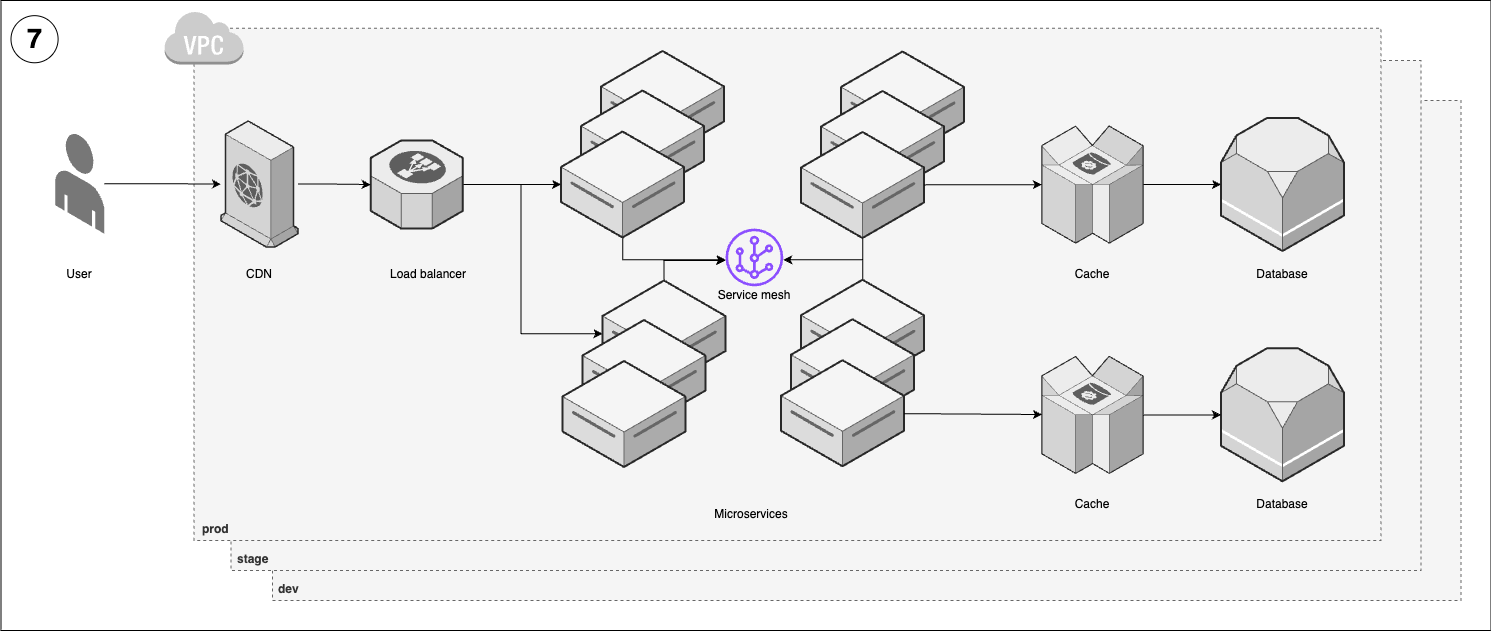

The diagram above was exported from draw.io. Its source (the exported page's mxGraphModel, read from the mxfile embedded in the PNG):
<mxGraphModel dx="5736" dy="980" grid="1" gridSize="10" guides="1" tooltips="1" connect="1" arrows="1" fold="1" page="1" pageScale="1" pageWidth="850" pageHeight="1100" math="0" shadow="0">
  <root>
    <mxCell id="0" />
    <mxCell id="1" parent="0" />
    <mxCell id="ZxzjjC5gdZ-cjDVPfvcw-270" value="" style="rounded=0;whiteSpace=wrap;html=1;fillColor=none;" parent="1" vertex="1">
      <mxGeometry x="41.5" y="2800" width="1490" height="630" as="geometry" />
    </mxCell>
    <mxCell id="ZxzjjC5gdZ-cjDVPfvcw-271" value="&lt;b&gt;dev&lt;/b&gt;" style="rounded=0;whiteSpace=wrap;html=1;dashed=1;fillColor=#f5f5f5;fontColor=#333333;strokeColor=#666666;align=left;verticalAlign=bottom;spacingLeft=4;spacingBottom=2;" parent="1" vertex="1">
      <mxGeometry x="312.99" y="2900" width="1188.51" height="500" as="geometry" />
    </mxCell>
    <mxCell id="ZxzjjC5gdZ-cjDVPfvcw-272" value="&lt;b&gt;stage&lt;/b&gt;" style="rounded=0;whiteSpace=wrap;html=1;dashed=1;fillColor=#f5f5f5;fontColor=#333333;strokeColor=#666666;align=left;verticalAlign=bottom;spacingLeft=4;spacingBottom=2;" parent="1" vertex="1">
      <mxGeometry x="271.5" y="2860" width="1190" height="510" as="geometry" />
    </mxCell>
    <mxCell id="ZxzjjC5gdZ-cjDVPfvcw-273" value="&lt;b&gt;prod&lt;/b&gt;" style="rounded=0;whiteSpace=wrap;html=1;dashed=1;fillColor=#f5f5f5;fontColor=#333333;strokeColor=#666666;align=left;verticalAlign=bottom;spacingLeft=6;spacingBottom=2;" parent="1" vertex="1">
      <mxGeometry x="234.5" y="2827.73" width="1187" height="512.27" as="geometry" />
    </mxCell>
    <mxCell id="ZxzjjC5gdZ-cjDVPfvcw-274" value="&lt;div style=&quot;font-size: 8px;&quot;&gt;&lt;/div&gt;" style="verticalLabelPosition=middle;html=1;verticalAlign=top;strokeWidth=1;align=center;outlineConnect=0;dashed=0;outlineConnect=0;shape=mxgraph.aws3d.dataServer;strokeColor=#666666;aspect=fixed;fillColor=#f5f5f5;labelPosition=center;fontStyle=1;fontSize=33;fontColor=#333333;" parent="1" vertex="1">
      <mxGeometry x="641.5" y="2850.5" width="123" height="106" as="geometry" />
    </mxCell>
    <mxCell id="ZxzjjC5gdZ-cjDVPfvcw-275" value="&lt;div style=&quot;font-size: 8px;&quot;&gt;&lt;/div&gt;" style="verticalLabelPosition=middle;html=1;verticalAlign=top;strokeWidth=1;align=center;outlineConnect=0;dashed=0;outlineConnect=0;shape=mxgraph.aws3d.dataServer;strokeColor=#666666;aspect=fixed;fillColor=#f5f5f5;labelPosition=center;fontStyle=1;fontSize=33;fontColor=#333333;" parent="1" vertex="1">
      <mxGeometry x="621.5" y="2890" width="123" height="106" as="geometry" />
    </mxCell>
    <mxCell id="ZxzjjC5gdZ-cjDVPfvcw-276" value="7" style="ellipse;whiteSpace=wrap;html=1;aspect=fixed;fontSize=27;fontStyle=1;spacing=2;spacingLeft=2;spacingTop=1;" parent="1" vertex="1">
      <mxGeometry x="51.5" y="2815.1622715672756" width="47.103155911446066" height="47.103155911446066" as="geometry" />
    </mxCell>
    <mxCell id="ZxzjjC5gdZ-cjDVPfvcw-277" style="edgeStyle=orthogonalEdgeStyle;rounded=0;orthogonalLoop=1;jettySize=auto;html=1;" parent="1" source="ZxzjjC5gdZ-cjDVPfvcw-278" target="ZxzjjC5gdZ-cjDVPfvcw-290" edge="1">
      <mxGeometry relative="1" as="geometry" />
    </mxCell>
    <mxCell id="ZxzjjC5gdZ-cjDVPfvcw-278" value="" style="verticalLabelPosition=bottom;html=1;verticalAlign=top;strokeWidth=1;align=center;outlineConnect=0;dashed=0;outlineConnect=0;shape=mxgraph.aws3d.end_user;strokeColor=none;fillColor=#777777;aspect=fixed;" parent="1" vertex="1">
      <mxGeometry x="95.75" y="2932.77" width="49" height="100.46" as="geometry" />
    </mxCell>
    <mxCell id="ZxzjjC5gdZ-cjDVPfvcw-320" style="edgeStyle=orthogonalEdgeStyle;rounded=0;orthogonalLoop=1;jettySize=auto;html=1;" parent="1" source="ZxzjjC5gdZ-cjDVPfvcw-280" target="ZxzjjC5gdZ-cjDVPfvcw-319" edge="1">
      <mxGeometry relative="1" as="geometry">
        <Array as="points">
          <mxPoint x="663" y="3059" />
        </Array>
      </mxGeometry>
    </mxCell>
    <mxCell id="ZxzjjC5gdZ-cjDVPfvcw-280" value="&lt;div style=&quot;font-size: 8px;&quot;&gt;&lt;/div&gt;" style="verticalLabelPosition=middle;html=1;verticalAlign=top;strokeWidth=1;align=center;outlineConnect=0;dashed=0;outlineConnect=0;shape=mxgraph.aws3d.dataServer;strokeColor=#666666;aspect=fixed;fillColor=#f5f5f5;labelPosition=center;fontStyle=1;fontSize=33;fontColor=#333333;" parent="1" vertex="1">
      <mxGeometry x="601.5" y="2931" width="123" height="106" as="geometry" />
    </mxCell>
    <mxCell id="ZxzjjC5gdZ-cjDVPfvcw-281" value="User" style="text;html=1;align=center;verticalAlign=middle;whiteSpace=wrap;rounded=0;" parent="1" vertex="1">
      <mxGeometry x="90.25" y="3058.91" width="60" height="30" as="geometry" />
    </mxCell>
    <mxCell id="ZxzjjC5gdZ-cjDVPfvcw-282" value="Microservices" style="text;html=1;align=center;verticalAlign=middle;whiteSpace=wrap;rounded=0;" parent="1" vertex="1">
      <mxGeometry x="743.75" y="3299.2" width="95.5" height="30" as="geometry" />
    </mxCell>
    <mxCell id="ZxzjjC5gdZ-cjDVPfvcw-283" value="" style="verticalLabelPosition=bottom;html=1;verticalAlign=top;strokeWidth=1;align=center;outlineConnect=0;dashed=0;outlineConnect=0;shape=mxgraph.aws3d.rds;fillColor=#ECECEC;strokeColor=#5E5E5E;aspect=fixed;" parent="1" vertex="1">
      <mxGeometry x="1261.5" y="2917.5" width="123" height="133" as="geometry" />
    </mxCell>
    <mxCell id="ZxzjjC5gdZ-cjDVPfvcw-284" value="Database" style="text;html=1;align=center;verticalAlign=middle;whiteSpace=wrap;rounded=0;" parent="1" vertex="1">
      <mxGeometry x="1293" y="3058.91" width="60" height="30" as="geometry" />
    </mxCell>
    <mxCell id="ZxzjjC5gdZ-cjDVPfvcw-285" style="edgeStyle=orthogonalEdgeStyle;rounded=0;orthogonalLoop=1;jettySize=auto;html=1;" parent="1" source="ZxzjjC5gdZ-cjDVPfvcw-287" target="ZxzjjC5gdZ-cjDVPfvcw-280" edge="1">
      <mxGeometry relative="1" as="geometry" />
    </mxCell>
    <mxCell id="ZxzjjC5gdZ-cjDVPfvcw-286" style="edgeStyle=orthogonalEdgeStyle;rounded=0;orthogonalLoop=1;jettySize=auto;html=1;" parent="1" source="ZxzjjC5gdZ-cjDVPfvcw-287" target="ZxzjjC5gdZ-cjDVPfvcw-297" edge="1">
      <mxGeometry relative="1" as="geometry">
        <Array as="points">
          <mxPoint x="561.5" y="2984" />
          <mxPoint x="561.5" y="3133" />
        </Array>
      </mxGeometry>
    </mxCell>
    <mxCell id="ZxzjjC5gdZ-cjDVPfvcw-287" value="" style="verticalLabelPosition=bottom;html=1;verticalAlign=top;strokeWidth=1;align=center;outlineConnect=0;dashed=0;outlineConnect=0;shape=mxgraph.aws3d.elasticLoadBalancing;fillColor=#ECECEC;strokeColor=#5E5E5E;aspect=fixed;" parent="1" vertex="1">
      <mxGeometry x="411.25" y="2939.91" width="92" height="88.17" as="geometry" />
    </mxCell>
    <mxCell id="ZxzjjC5gdZ-cjDVPfvcw-288" value="Load balancer" style="text;html=1;align=center;verticalAlign=middle;whiteSpace=wrap;rounded=0;" parent="1" vertex="1">
      <mxGeometry x="421.5" y="3058.91" width="94.25" height="30" as="geometry" />
    </mxCell>
    <mxCell id="ZxzjjC5gdZ-cjDVPfvcw-289" style="edgeStyle=orthogonalEdgeStyle;rounded=0;orthogonalLoop=1;jettySize=auto;html=1;" parent="1" source="ZxzjjC5gdZ-cjDVPfvcw-290" target="ZxzjjC5gdZ-cjDVPfvcw-287" edge="1">
      <mxGeometry relative="1" as="geometry" />
    </mxCell>
    <mxCell id="ZxzjjC5gdZ-cjDVPfvcw-290" value="" style="verticalLabelPosition=bottom;html=1;verticalAlign=top;strokeWidth=1;align=center;outlineConnect=0;dashed=0;outlineConnect=0;shape=mxgraph.aws3d.cloudfront;fillColor=#ECECEC;strokeColor=#5E5E5E;aspect=fixed;" parent="1" vertex="1">
      <mxGeometry x="261.5" y="2920.5" width="77.03" height="126" as="geometry" />
    </mxCell>
    <mxCell id="ZxzjjC5gdZ-cjDVPfvcw-291" value="CDN" style="text;html=1;align=center;verticalAlign=middle;whiteSpace=wrap;rounded=0;" parent="1" vertex="1">
      <mxGeometry x="252.88999999999987" y="3058.91" width="94.25" height="30" as="geometry" />
    </mxCell>
    <mxCell id="ZxzjjC5gdZ-cjDVPfvcw-292" value="Cache" style="text;html=1;align=center;verticalAlign=middle;whiteSpace=wrap;rounded=0;" parent="1" vertex="1">
      <mxGeometry x="1102.9899999999998" y="3058.91" width="60" height="30" as="geometry" />
    </mxCell>
    <mxCell id="ZxzjjC5gdZ-cjDVPfvcw-293" style="edgeStyle=orthogonalEdgeStyle;rounded=0;orthogonalLoop=1;jettySize=auto;html=1;" parent="1" source="ZxzjjC5gdZ-cjDVPfvcw-294" target="ZxzjjC5gdZ-cjDVPfvcw-283" edge="1">
      <mxGeometry relative="1" as="geometry" />
    </mxCell>
    <mxCell id="ZxzjjC5gdZ-cjDVPfvcw-294" value="" style="verticalLabelPosition=bottom;html=1;verticalAlign=top;strokeWidth=1;align=center;outlineConnect=0;dashed=0;outlineConnect=0;shape=mxgraph.aws3d.dynamoDb;fillColor=#ECECEC;strokeColor=#5E5E5E;aspect=fixed;" parent="1" vertex="1">
      <mxGeometry x="1082.4" y="2925.5" width="101.19" height="117.08" as="geometry" />
    </mxCell>
    <mxCell id="ZxzjjC5gdZ-cjDVPfvcw-295" value="" style="outlineConnect=0;dashed=0;verticalLabelPosition=bottom;verticalAlign=top;align=center;html=1;shape=mxgraph.aws3.virtual_private_cloud;fillColor=#CCCCCC;gradientColor=none;" parent="1" vertex="1">
      <mxGeometry x="204.5" y="2810" width="79.5" height="54" as="geometry" />
    </mxCell>
    <mxCell id="ZxzjjC5gdZ-cjDVPfvcw-323" style="edgeStyle=orthogonalEdgeStyle;rounded=0;orthogonalLoop=1;jettySize=auto;html=1;" parent="1" source="ZxzjjC5gdZ-cjDVPfvcw-297" target="ZxzjjC5gdZ-cjDVPfvcw-319" edge="1">
      <mxGeometry relative="1" as="geometry">
        <Array as="points">
          <mxPoint x="705" y="3060" />
        </Array>
      </mxGeometry>
    </mxCell>
    <mxCell id="ZxzjjC5gdZ-cjDVPfvcw-297" value="&lt;div style=&quot;font-size: 8px;&quot;&gt;&lt;/div&gt;" style="verticalLabelPosition=middle;html=1;verticalAlign=top;strokeWidth=1;align=center;outlineConnect=0;dashed=0;outlineConnect=0;shape=mxgraph.aws3d.dataServer;strokeColor=#666666;aspect=fixed;fillColor=#f5f5f5;labelPosition=center;fontStyle=1;fontSize=33;fontColor=#333333;" parent="1" vertex="1">
      <mxGeometry x="643" y="3080" width="123" height="106" as="geometry" />
    </mxCell>
    <mxCell id="ZxzjjC5gdZ-cjDVPfvcw-298" value="&lt;div style=&quot;font-size: 8px;&quot;&gt;&lt;/div&gt;" style="verticalLabelPosition=middle;html=1;verticalAlign=top;strokeWidth=1;align=center;outlineConnect=0;dashed=0;outlineConnect=0;shape=mxgraph.aws3d.dataServer;strokeColor=#666666;aspect=fixed;fillColor=#f5f5f5;labelPosition=center;fontStyle=1;fontSize=33;fontColor=#333333;" parent="1" vertex="1">
      <mxGeometry x="623" y="3119.5" width="123" height="106" as="geometry" />
    </mxCell>
    <mxCell id="ZxzjjC5gdZ-cjDVPfvcw-299" value="&lt;div style=&quot;font-size: 8px;&quot;&gt;&lt;/div&gt;" style="verticalLabelPosition=middle;html=1;verticalAlign=top;strokeWidth=1;align=center;outlineConnect=0;dashed=0;outlineConnect=0;shape=mxgraph.aws3d.dataServer;strokeColor=#666666;aspect=fixed;fillColor=#f5f5f5;labelPosition=center;fontStyle=1;fontSize=33;fontColor=#333333;" parent="1" vertex="1">
      <mxGeometry x="881.5" y="2851" width="123" height="106" as="geometry" />
    </mxCell>
    <mxCell id="ZxzjjC5gdZ-cjDVPfvcw-300" value="&lt;div style=&quot;font-size: 8px;&quot;&gt;&lt;/div&gt;" style="verticalLabelPosition=middle;html=1;verticalAlign=top;strokeWidth=1;align=center;outlineConnect=0;dashed=0;outlineConnect=0;shape=mxgraph.aws3d.dataServer;strokeColor=#666666;aspect=fixed;fillColor=#f5f5f5;labelPosition=center;fontStyle=1;fontSize=33;fontColor=#333333;" parent="1" vertex="1">
      <mxGeometry x="861.5" y="2890.5" width="123" height="106" as="geometry" />
    </mxCell>
    <mxCell id="ZxzjjC5gdZ-cjDVPfvcw-325" style="edgeStyle=orthogonalEdgeStyle;rounded=0;orthogonalLoop=1;jettySize=auto;html=1;" parent="1" source="ZxzjjC5gdZ-cjDVPfvcw-303" target="ZxzjjC5gdZ-cjDVPfvcw-319" edge="1">
      <mxGeometry relative="1" as="geometry">
        <Array as="points">
          <mxPoint x="903" y="3059" />
        </Array>
      </mxGeometry>
    </mxCell>
    <mxCell id="ZxzjjC5gdZ-cjDVPfvcw-303" value="&lt;div style=&quot;font-size: 8px;&quot;&gt;&lt;/div&gt;" style="verticalLabelPosition=middle;html=1;verticalAlign=top;strokeWidth=1;align=center;outlineConnect=0;dashed=0;outlineConnect=0;shape=mxgraph.aws3d.dataServer;strokeColor=#666666;aspect=fixed;fillColor=#f5f5f5;labelPosition=center;fontStyle=1;fontSize=33;fontColor=#333333;" parent="1" vertex="1">
      <mxGeometry x="841.49" y="3079.25" width="123" height="106" as="geometry" />
    </mxCell>
    <mxCell id="ZxzjjC5gdZ-cjDVPfvcw-304" value="&lt;div style=&quot;font-size: 8px;&quot;&gt;&lt;/div&gt;" style="verticalLabelPosition=middle;html=1;verticalAlign=top;strokeWidth=1;align=center;outlineConnect=0;dashed=0;outlineConnect=0;shape=mxgraph.aws3d.dataServer;strokeColor=#666666;aspect=fixed;fillColor=#f5f5f5;labelPosition=center;fontStyle=1;fontSize=33;fontColor=#333333;" parent="1" vertex="1">
      <mxGeometry x="831.49" y="3118.75" width="123" height="106" as="geometry" />
    </mxCell>
    <mxCell id="ZxzjjC5gdZ-cjDVPfvcw-305" value="&lt;div style=&quot;font-size: 8px;&quot;&gt;&lt;/div&gt;" style="verticalLabelPosition=middle;html=1;verticalAlign=top;strokeWidth=1;align=center;outlineConnect=0;dashed=0;outlineConnect=0;shape=mxgraph.aws3d.dataServer;strokeColor=#666666;aspect=fixed;fillColor=#f5f5f5;labelPosition=center;fontStyle=1;fontSize=33;fontColor=#333333;" parent="1" vertex="1">
      <mxGeometry x="821.49" y="3159.75" width="123" height="106" as="geometry" />
    </mxCell>
    <mxCell id="ZxzjjC5gdZ-cjDVPfvcw-306" value="" style="verticalLabelPosition=bottom;html=1;verticalAlign=top;strokeWidth=1;align=center;outlineConnect=0;dashed=0;outlineConnect=0;shape=mxgraph.aws3d.rds;fillColor=#ECECEC;strokeColor=#5E5E5E;aspect=fixed;" parent="1" vertex="1">
      <mxGeometry x="1261.5" y="3147.79" width="123" height="133" as="geometry" />
    </mxCell>
    <mxCell id="ZxzjjC5gdZ-cjDVPfvcw-307" value="Database" style="text;html=1;align=center;verticalAlign=middle;whiteSpace=wrap;rounded=0;" parent="1" vertex="1">
      <mxGeometry x="1293" y="3289.2" width="60" height="30" as="geometry" />
    </mxCell>
    <mxCell id="ZxzjjC5gdZ-cjDVPfvcw-308" value="Cache" style="text;html=1;align=center;verticalAlign=middle;whiteSpace=wrap;rounded=0;" parent="1" vertex="1">
      <mxGeometry x="1102.9899999999998" y="3289.2" width="60" height="30" as="geometry" />
    </mxCell>
    <mxCell id="ZxzjjC5gdZ-cjDVPfvcw-309" style="edgeStyle=orthogonalEdgeStyle;rounded=0;orthogonalLoop=1;jettySize=auto;html=1;" parent="1" source="ZxzjjC5gdZ-cjDVPfvcw-310" target="ZxzjjC5gdZ-cjDVPfvcw-306" edge="1">
      <mxGeometry relative="1" as="geometry" />
    </mxCell>
    <mxCell id="ZxzjjC5gdZ-cjDVPfvcw-310" value="" style="verticalLabelPosition=bottom;html=1;verticalAlign=top;strokeWidth=1;align=center;outlineConnect=0;dashed=0;outlineConnect=0;shape=mxgraph.aws3d.dynamoDb;fillColor=#ECECEC;strokeColor=#5E5E5E;aspect=fixed;" parent="1" vertex="1">
      <mxGeometry x="1082.4" y="3155.79" width="101.19" height="117.08" as="geometry" />
    </mxCell>
    <mxCell id="ZxzjjC5gdZ-cjDVPfvcw-311" value="&lt;div style=&quot;font-size: 8px;&quot;&gt;&lt;/div&gt;" style="verticalLabelPosition=middle;html=1;verticalAlign=top;strokeWidth=1;align=center;outlineConnect=0;dashed=0;outlineConnect=0;shape=mxgraph.aws3d.dataServer;strokeColor=#666666;aspect=fixed;fillColor=#f5f5f5;labelPosition=center;fontStyle=1;fontSize=33;fontColor=#333333;" parent="1" vertex="1">
      <mxGeometry x="603" y="3160.5" width="123" height="106" as="geometry" />
    </mxCell>
    <mxCell id="ZxzjjC5gdZ-cjDVPfvcw-322" style="edgeStyle=orthogonalEdgeStyle;rounded=0;orthogonalLoop=1;jettySize=auto;html=1;" parent="1" source="ZxzjjC5gdZ-cjDVPfvcw-314" target="ZxzjjC5gdZ-cjDVPfvcw-319" edge="1">
      <mxGeometry relative="1" as="geometry">
        <Array as="points">
          <mxPoint x="903" y="3059" />
        </Array>
      </mxGeometry>
    </mxCell>
    <mxCell id="ZxzjjC5gdZ-cjDVPfvcw-314" value="&lt;div style=&quot;font-size: 8px;&quot;&gt;&lt;/div&gt;" style="verticalLabelPosition=middle;html=1;verticalAlign=top;strokeWidth=1;align=center;outlineConnect=0;dashed=0;outlineConnect=0;shape=mxgraph.aws3d.dataServer;strokeColor=#666666;aspect=fixed;fillColor=#f5f5f5;labelPosition=center;fontStyle=1;fontSize=33;fontColor=#333333;" parent="1" vertex="1">
      <mxGeometry x="841.5" y="2931.5" width="123" height="106" as="geometry" />
    </mxCell>
    <mxCell id="ZxzjjC5gdZ-cjDVPfvcw-315" value="" style="endArrow=classic;html=1;rounded=0;" parent="1" source="ZxzjjC5gdZ-cjDVPfvcw-314" target="ZxzjjC5gdZ-cjDVPfvcw-294" edge="1">
      <mxGeometry width="50" height="50" relative="1" as="geometry">
        <mxPoint x="891.5" y="3120" as="sourcePoint" />
        <mxPoint x="941.5" y="3070" as="targetPoint" />
      </mxGeometry>
    </mxCell>
    <mxCell id="ZxzjjC5gdZ-cjDVPfvcw-316" value="" style="endArrow=classic;html=1;rounded=0;" parent="1" source="ZxzjjC5gdZ-cjDVPfvcw-305" target="ZxzjjC5gdZ-cjDVPfvcw-310" edge="1">
      <mxGeometry width="50" height="50" relative="1" as="geometry">
        <mxPoint x="891.5" y="3120" as="sourcePoint" />
        <mxPoint x="941.5" y="3070" as="targetPoint" />
      </mxGeometry>
    </mxCell>
    <mxCell id="ZxzjjC5gdZ-cjDVPfvcw-319" value="" style="sketch=0;outlineConnect=0;fontColor=#232F3E;gradientColor=none;fillColor=#8C4FFF;strokeColor=none;dashed=0;verticalLabelPosition=bottom;verticalAlign=top;align=center;html=1;fontSize=12;fontStyle=0;aspect=fixed;pointerEvents=1;shape=mxgraph.aws4.virtual_router;" parent="1" vertex="1">
      <mxGeometry x="766" y="3028.08" width="57.75" height="57.75" as="geometry" />
    </mxCell>
    <mxCell id="ZxzjjC5gdZ-cjDVPfvcw-326" value="Service mesh" style="text;html=1;align=center;verticalAlign=middle;whiteSpace=wrap;rounded=0;" parent="1" vertex="1">
      <mxGeometry x="747.88" y="3080" width="94" height="30" as="geometry" />
    </mxCell>
  </root>
</mxGraphModel>